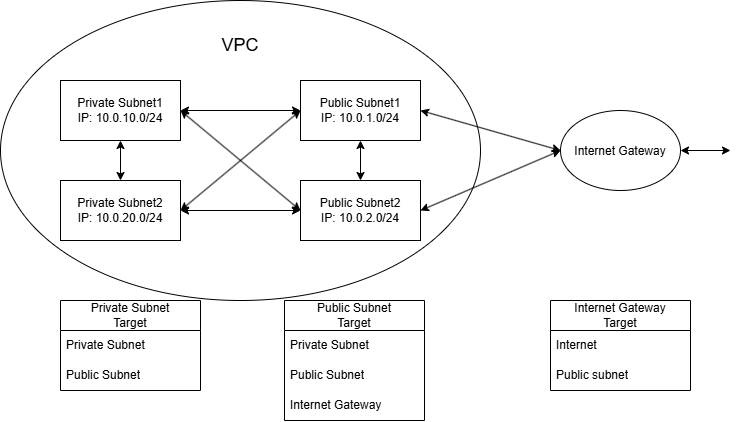

The diagram above was exported from draw.io. Its source (the exported page's mxGraphModel, read from the mxfile embedded in the PNG):
<mxGraphModel dx="1003" dy="560" grid="1" gridSize="10" guides="1" tooltips="1" connect="1" arrows="1" fold="1" page="1" pageScale="1" pageWidth="827" pageHeight="1169" math="0" shadow="0">
  <root>
    <mxCell id="0" />
    <mxCell id="1" parent="0" />
    <mxCell id="3ZC5ABc8e2Gso_LJZXna-14" parent="1" style="ellipse;whiteSpace=wrap;html=1;shapeInside=1;" value="&lt;div&gt;&lt;br/&gt;&lt;/div&gt;" vertex="1">
      <mxGeometry height="300" width="480" x="60" y="60" as="geometry" />
    </mxCell>
    <mxCell id="3ZC5ABc8e2Gso_LJZXna-17" edge="1" parent="1" source="3ZC5ABc8e2Gso_LJZXna-1" style="edgeStyle=none;html=1;entryX=0.5;entryY=0;entryDx=0;entryDy=0;startArrow=classic;startFill=1;" target="3ZC5ABc8e2Gso_LJZXna-2">
      <mxGeometry relative="1" as="geometry" />
    </mxCell>
    <mxCell id="3ZC5ABc8e2Gso_LJZXna-1" parent="1" style="rounded=0;whiteSpace=wrap;html=1;" value="Public Subnet1&lt;div&gt;IP: 10.0.1.0/24&lt;/div&gt;" vertex="1">
      <mxGeometry height="60" width="120" x="360" y="140" as="geometry" />
    </mxCell>
    <mxCell id="3ZC5ABc8e2Gso_LJZXna-2" parent="1" style="rounded=0;whiteSpace=wrap;html=1;" value="Public Subnet2&lt;div&gt;IP: 10.0.2.0/24&lt;/div&gt;" vertex="1">
      <mxGeometry height="60" width="120" x="360" y="240" as="geometry" />
    </mxCell>
    <mxCell id="3ZC5ABc8e2Gso_LJZXna-3" parent="1" style="rounded=0;whiteSpace=wrap;html=1;" value="Private Subnet1&lt;div&gt;IP: 10.0.10.0/24&lt;/div&gt;" vertex="1">
      <mxGeometry height="60" width="120" x="120" y="140" as="geometry" />
    </mxCell>
    <mxCell id="3ZC5ABc8e2Gso_LJZXna-4" parent="1" style="rounded=0;whiteSpace=wrap;html=1;" value="Private Subnet2&lt;div&gt;IP: 10.0.20.0/24&lt;/div&gt;" vertex="1">
      <mxGeometry height="60" width="120" x="120" y="240" as="geometry" />
    </mxCell>
    <mxCell id="3ZC5ABc8e2Gso_LJZXna-10" edge="1" parent="1" source="3ZC5ABc8e2Gso_LJZXna-4" style="endArrow=classic;startArrow=classic;html=1;entryX=0;entryY=0.5;entryDx=0;entryDy=0;" target="3ZC5ABc8e2Gso_LJZXna-2" value="">
      <mxGeometry height="50" relative="1" width="50" as="geometry">
        <mxPoint x="410" y="320" as="sourcePoint" />
        <mxPoint x="460" y="270" as="targetPoint" />
      </mxGeometry>
    </mxCell>
    <mxCell id="3ZC5ABc8e2Gso_LJZXna-11" edge="1" parent="1" source="3ZC5ABc8e2Gso_LJZXna-3" style="endArrow=classic;startArrow=classic;html=1;exitX=1;exitY=0.5;exitDx=0;exitDy=0;entryX=0;entryY=0.5;entryDx=0;entryDy=0;" target="3ZC5ABc8e2Gso_LJZXna-2" value="">
      <mxGeometry height="50" relative="1" width="50" as="geometry">
        <mxPoint x="250" y="180" as="sourcePoint" />
        <mxPoint x="300" y="130" as="targetPoint" />
      </mxGeometry>
    </mxCell>
    <mxCell id="3ZC5ABc8e2Gso_LJZXna-12" edge="1" parent="1" style="endArrow=classic;startArrow=classic;html=1;entryX=0;entryY=0.5;entryDx=0;entryDy=0;" target="3ZC5ABc8e2Gso_LJZXna-1" value="">
      <mxGeometry height="50" relative="1" width="50" as="geometry">
        <mxPoint x="240" y="270" as="sourcePoint" />
        <mxPoint x="290" y="220" as="targetPoint" />
      </mxGeometry>
    </mxCell>
    <mxCell id="3ZC5ABc8e2Gso_LJZXna-13" edge="1" parent="1" style="endArrow=classic;startArrow=classic;html=1;entryX=0;entryY=0.5;entryDx=0;entryDy=0;" target="3ZC5ABc8e2Gso_LJZXna-1" value="">
      <mxGeometry height="50" relative="1" width="50" as="geometry">
        <mxPoint x="240" y="170" as="sourcePoint" />
        <mxPoint x="290" y="120" as="targetPoint" />
      </mxGeometry>
    </mxCell>
    <mxCell id="3ZC5ABc8e2Gso_LJZXna-15" parent="1" style="text;html=1;whiteSpace=wrap;strokeColor=none;fillColor=none;align=center;verticalAlign=middle;rounded=0;" value="&lt;font style=&quot;font-size: 18px;&quot;&gt;VPC&lt;/font&gt;" vertex="1">
      <mxGeometry height="30" width="60" x="270" y="90" as="geometry" />
    </mxCell>
    <mxCell id="3ZC5ABc8e2Gso_LJZXna-16" edge="1" parent="1" source="3ZC5ABc8e2Gso_LJZXna-4" style="endArrow=classic;startArrow=classic;html=1;entryX=0.5;entryY=1;entryDx=0;entryDy=0;exitX=0.5;exitY=0;exitDx=0;exitDy=0;" target="3ZC5ABc8e2Gso_LJZXna-3" value="">
      <mxGeometry height="50" relative="1" width="50" as="geometry">
        <mxPoint x="210" y="260" as="sourcePoint" />
        <mxPoint x="260" y="210" as="targetPoint" />
      </mxGeometry>
    </mxCell>
    <mxCell id="3ZC5ABc8e2Gso_LJZXna-18" edge="1" parent="1" source="3ZC5ABc8e2Gso_LJZXna-1" style="endArrow=classic;startArrow=classic;html=1;exitX=1;exitY=0.5;exitDx=0;exitDy=0;entryX=0;entryY=0.5;entryDx=0;entryDy=0;" target="3ZC5ABc8e2Gso_LJZXna-19" value="">
      <mxGeometry height="50" relative="1" width="50" as="geometry">
        <mxPoint x="460" y="200" as="sourcePoint" />
        <mxPoint x="510" y="150" as="targetPoint" />
      </mxGeometry>
    </mxCell>
    <mxCell id="3ZC5ABc8e2Gso_LJZXna-20" edge="1" parent="1" source="3ZC5ABc8e2Gso_LJZXna-19" style="edgeStyle=none;html=1;entryX=1;entryY=0.5;entryDx=0;entryDy=0;endArrow=classic;endFill=1;startArrow=classic;startFill=1;exitX=0;exitY=0.5;exitDx=0;exitDy=0;" target="3ZC5ABc8e2Gso_LJZXna-2">
      <mxGeometry relative="1" as="geometry" />
    </mxCell>
    <mxCell id="3ZC5ABc8e2Gso_LJZXna-19" parent="1" style="ellipse;whiteSpace=wrap;html=1;shapeInside=1;" value="Internet Gateway" vertex="1">
      <mxGeometry height="80" width="120" x="620" y="170" as="geometry" />
    </mxCell>
    <mxCell id="3ZC5ABc8e2Gso_LJZXna-21" edge="1" parent="1" style="endArrow=classic;startArrow=classic;html=1;" value="">
      <mxGeometry height="50" relative="1" width="50" as="geometry">
        <mxPoint x="740" y="210" as="sourcePoint" />
        <mxPoint x="790" y="210" as="targetPoint" />
      </mxGeometry>
    </mxCell>
    <mxCell id="41rmMsv3jbtZWruipFzZ-27" parent="1" style="swimlane;fontStyle=0;childLayout=stackLayout;horizontal=1;startSize=30;horizontalStack=0;resizeParent=1;resizeParentMax=0;resizeLast=0;collapsible=1;marginBottom=0;whiteSpace=wrap;html=1;" value="&lt;div&gt;Private Subnet&lt;/div&gt;Target" vertex="1">
      <mxGeometry height="90" width="140" x="120" y="360" as="geometry" />
    </mxCell>
    <mxCell id="41rmMsv3jbtZWruipFzZ-28" parent="41rmMsv3jbtZWruipFzZ-27" style="text;strokeColor=none;fillColor=none;align=left;verticalAlign=middle;spacingLeft=4;spacingRight=4;overflow=hidden;points=[[0,0.5],[1,0.5]];portConstraint=eastwest;rotatable=0;whiteSpace=wrap;html=1;" value="Private Subnet" vertex="1">
      <mxGeometry height="30" width="140" y="30" as="geometry" />
    </mxCell>
    <mxCell id="41rmMsv3jbtZWruipFzZ-29" parent="41rmMsv3jbtZWruipFzZ-27" style="text;strokeColor=none;fillColor=none;align=left;verticalAlign=middle;spacingLeft=4;spacingRight=4;overflow=hidden;points=[[0,0.5],[1,0.5]];portConstraint=eastwest;rotatable=0;whiteSpace=wrap;html=1;" value="Public Subnet" vertex="1">
      <mxGeometry height="30" width="140" y="60" as="geometry" />
    </mxCell>
    <mxCell id="41rmMsv3jbtZWruipFzZ-31" parent="1" style="swimlane;fontStyle=0;childLayout=stackLayout;horizontal=1;startSize=30;horizontalStack=0;resizeParent=1;resizeParentMax=0;resizeLast=0;collapsible=1;marginBottom=0;whiteSpace=wrap;html=1;" value="Public Subnet&lt;div&gt;Target&lt;/div&gt;" vertex="1">
      <mxGeometry height="120" width="140" x="344" y="360" as="geometry" />
    </mxCell>
    <mxCell id="41rmMsv3jbtZWruipFzZ-32" parent="41rmMsv3jbtZWruipFzZ-31" style="text;strokeColor=none;fillColor=none;align=left;verticalAlign=middle;spacingLeft=4;spacingRight=4;overflow=hidden;points=[[0,0.5],[1,0.5]];portConstraint=eastwest;rotatable=0;whiteSpace=wrap;html=1;" value="Private Subnet" vertex="1">
      <mxGeometry height="30" width="140" y="30" as="geometry" />
    </mxCell>
    <mxCell id="41rmMsv3jbtZWruipFzZ-33" parent="41rmMsv3jbtZWruipFzZ-31" style="text;strokeColor=none;fillColor=none;align=left;verticalAlign=middle;spacingLeft=4;spacingRight=4;overflow=hidden;points=[[0,0.5],[1,0.5]];portConstraint=eastwest;rotatable=0;whiteSpace=wrap;html=1;" value="Public Subnet" vertex="1">
      <mxGeometry height="30" width="140" y="60" as="geometry" />
    </mxCell>
    <mxCell id="41rmMsv3jbtZWruipFzZ-34" parent="41rmMsv3jbtZWruipFzZ-31" style="text;strokeColor=none;fillColor=none;align=left;verticalAlign=middle;spacingLeft=4;spacingRight=4;overflow=hidden;points=[[0,0.5],[1,0.5]];portConstraint=eastwest;rotatable=0;whiteSpace=wrap;html=1;" value="Internet Gateway" vertex="1">
      <mxGeometry height="30" width="140" y="90" as="geometry" />
    </mxCell>
    <mxCell id="41rmMsv3jbtZWruipFzZ-35" parent="1" style="swimlane;fontStyle=0;childLayout=stackLayout;horizontal=1;startSize=30;horizontalStack=0;resizeParent=1;resizeParentMax=0;resizeLast=0;collapsible=1;marginBottom=0;whiteSpace=wrap;html=1;" value="Internet Gateway&lt;div&gt;Target&lt;/div&gt;" vertex="1">
      <mxGeometry height="90" width="140" x="610" y="360" as="geometry" />
    </mxCell>
    <mxCell id="41rmMsv3jbtZWruipFzZ-36" parent="41rmMsv3jbtZWruipFzZ-35" style="text;strokeColor=none;fillColor=none;align=left;verticalAlign=middle;spacingLeft=4;spacingRight=4;overflow=hidden;points=[[0,0.5],[1,0.5]];portConstraint=eastwest;rotatable=0;whiteSpace=wrap;html=1;" value="Internet" vertex="1">
      <mxGeometry height="30" width="140" y="30" as="geometry" />
    </mxCell>
    <mxCell id="41rmMsv3jbtZWruipFzZ-37" parent="41rmMsv3jbtZWruipFzZ-35" style="text;strokeColor=none;fillColor=none;align=left;verticalAlign=middle;spacingLeft=4;spacingRight=4;overflow=hidden;points=[[0,0.5],[1,0.5]];portConstraint=eastwest;rotatable=0;whiteSpace=wrap;html=1;" value="Public subnet" vertex="1">
      <mxGeometry height="30" width="140" y="60" as="geometry" />
    </mxCell>
  </root>
</mxGraphModel>